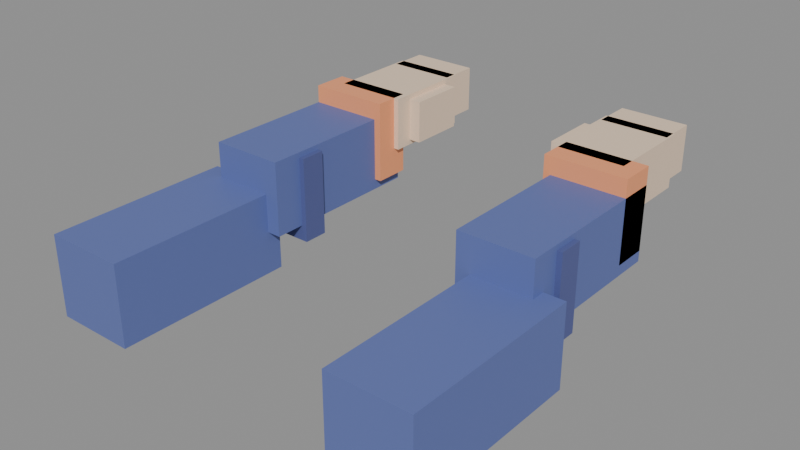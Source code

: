 # Source: cabin-mayhem-fp-arms.blend  (saved by Blender 5.1.30; exported with 4.5.12 LTS)
import bpy
from mathutils import Matrix  # noqa: F401  (used for matrix-valued properties, if any)

bpy.ops.wm.read_factory_settings(use_empty=True)
scene = bpy.context.scene
scene.name = 'Scene'

# ---- materials (node trees are filled in below, after node groups)
mat_cm_fp_sleeve = bpy.data.materials.new('cm_fp_sleeve')
mat_cm_fp_sleeve.diffuse_color = (0.12, 0.16, 0.42, 1.0)
mat_cm_fp_cuff = bpy.data.materials.new('cm_fp_cuff')
mat_cm_fp_cuff.diffuse_color = (0.98, 0.36, 0.16, 1.0)
mat_cm_fp_skin = bpy.data.materials.new('cm_fp_skin')
mat_cm_fp_skin.diffuse_color = (0.86, 0.66, 0.49, 1.0)
mat_cm_fp_accent = bpy.data.materials.new('cm_fp_accent')
mat_cm_fp_accent.diffuse_color = (0.09, 0.11, 0.3, 1.0)

# ---- material node trees
mat_cm_fp_sleeve.use_nodes = True; mat_cm_fp_sleeve.node_tree.nodes.clear()
_N = mat_cm_fp_sleeve.node_tree.nodes; _L = mat_cm_fp_sleeve.node_tree.links
n0 = _N.new('ShaderNodeBsdfPrincipled'); n0.name = 'Principled BSDF'; n0.location = (-200, 100)
n0.inputs[0].default_value = (0.12, 0.16, 0.42, 1.0)
n0.inputs[2].default_value = 0.6
n1 = _N.new('ShaderNodeOutputMaterial'); n1.name = 'Material Output'; n1.location = (200, 100)
_L.new(n0.outputs[0], n1.inputs[0])
n1.is_active_output = True
mat_cm_fp_cuff.use_nodes = True; mat_cm_fp_cuff.node_tree.nodes.clear()
_N = mat_cm_fp_cuff.node_tree.nodes; _L = mat_cm_fp_cuff.node_tree.links
n0 = _N.new('ShaderNodeBsdfPrincipled'); n0.name = 'Principled BSDF'; n0.location = (-200, 100)
n0.inputs[0].default_value = (0.98, 0.36, 0.16, 1.0)
n0.inputs[2].default_value = 0.4
n1 = _N.new('ShaderNodeOutputMaterial'); n1.name = 'Material Output'; n1.location = (200, 100)
_L.new(n0.outputs[0], n1.inputs[0])
n1.is_active_output = True
mat_cm_fp_skin.use_nodes = True; mat_cm_fp_skin.node_tree.nodes.clear()
_N = mat_cm_fp_skin.node_tree.nodes; _L = mat_cm_fp_skin.node_tree.links
n0 = _N.new('ShaderNodeBsdfPrincipled'); n0.name = 'Principled BSDF'; n0.location = (-200, 100)
n0.inputs[0].default_value = (0.86, 0.66, 0.49, 1.0)
n0.inputs[2].default_value = 0.6
n1 = _N.new('ShaderNodeOutputMaterial'); n1.name = 'Material Output'; n1.location = (200, 100)
_L.new(n0.outputs[0], n1.inputs[0])
n1.is_active_output = True
mat_cm_fp_accent.use_nodes = True; mat_cm_fp_accent.node_tree.nodes.clear()
_N = mat_cm_fp_accent.node_tree.nodes; _L = mat_cm_fp_accent.node_tree.links
n0 = _N.new('ShaderNodeBsdfPrincipled'); n0.name = 'Principled BSDF'; n0.location = (-200, 100)
n0.inputs[0].default_value = (0.09, 0.11, 0.3, 1.0)
n0.inputs[2].default_value = 0.6
n1 = _N.new('ShaderNodeOutputMaterial'); n1.name = 'Material Output'; n1.location = (200, 100)
_L.new(n0.outputs[0], n1.inputs[0])
n1.is_active_output = True

# ---- meshes
me_cm_fp_arms = bpy.data.meshes.new('CM_FP_ARMS')
me_cm_fp_arms.from_pydata([(0.1625, 0.0, -0.3325), (0.2775, 0.0, -0.3325), (0.2775, 0.26, -0.3325), (0.1625, 0.26, -0.3325), (0.1625, 0.0, -0.2175), (0.2775, 0.0, -0.2175), (0.2775, 0.26, -0.2175), (0.1625, 0.26, -0.2175), (0.1425, 0.24, -0.2725), (0.2475, 0.24, -0.2725), (0.2475, 0.48, -0.2725), (0.1425, 0.48, -0.2725), (0.1425, 0.24, -0.1675), (0.2475, 0.24, -0.1675), (0.2475, 0.48, -0.1675), (0.1425, 0.48, -0.1675), (0.1325, 0.43, -0.2575), (0.2475, 0.43, -0.2575), (0.2475, 0.48, -0.2575), (0.1325, 0.48, -0.2575), (0.1325, 0.43, -0.1425), (0.2475, 0.43, -0.1425), (0.2475, 0.48, -0.1425), (0.1325, 0.48, -0.1425), (0.125, 0.46, -0.2175), (0.225, 0.46, -0.2175), (0.225, 0.59, -0.2175), (0.125, 0.59, -0.2175), (0.125, 0.46, -0.1425), (0.225, 0.46, -0.1425), (0.225, 0.59, -0.1425), (0.125, 0.59, -0.1425), (0.1075, 0.485, -0.21), (0.1425, 0.485, -0.21), (0.1425, 0.565, -0.21), (0.1075, 0.565, -0.21), (0.1075, 0.485, -0.15), (0.1425, 0.485, -0.15), (0.1425, 0.565, -0.15), (0.1075, 0.565, -0.15), (0.1275, 0.5725, -0.2075), (0.2225, 0.5725, -0.2075), (0.2225, 0.6275, -0.2075), (0.1275, 0.6275, -0.2075), (0.1275, 0.5725, -0.1425), (0.2225, 0.5725, -0.1425), (0.2225, 0.6275, -0.1425), (0.1275, 0.6275, -0.1425), (0.135, 0.2825, -0.295), (0.255, 0.2825, -0.295), (0.255, 0.3175, -0.295), (0.135, 0.3175, -0.295), (0.135, 0.2825, -0.175), (0.255, 0.2825, -0.175), (0.255, 0.3175, -0.175), (0.135, 0.3175, -0.175), (-0.2775, 0.0, -0.3325), (-0.1625, 0.0, -0.3325), (-0.1625, 0.26, -0.3325), (-0.2775, 0.26, -0.3325), (-0.2775, 0.0, -0.2175), (-0.1625, 0.0, -0.2175), (-0.1625, 0.26, -0.2175), (-0.2775, 0.26, -0.2175), (-0.2475, 0.24, -0.2725), (-0.1425, 0.24, -0.2725), (-0.1425, 0.48, -0.2725), (-0.2475, 0.48, -0.2725), (-0.2475, 0.24, -0.1675), (-0.1425, 0.24, -0.1675), (-0.1425, 0.48, -0.1675), (-0.2475, 0.48, -0.1675), (-0.2475, 0.43, -0.2575), (-0.1325, 0.43, -0.2575), (-0.1325, 0.48, -0.2575), (-0.2475, 0.48, -0.2575), (-0.2475, 0.43, -0.1425), (-0.1325, 0.43, -0.1425), (-0.1325, 0.48, -0.1425), (-0.2475, 0.48, -0.1425), (-0.225, 0.46, -0.2175), (-0.125, 0.46, -0.2175), (-0.125, 0.59, -0.2175), (-0.225, 0.59, -0.2175), (-0.225, 0.46, -0.1425), (-0.125, 0.46, -0.1425), (-0.125, 0.59, -0.1425), (-0.225, 0.59, -0.1425), (-0.1425, 0.485, -0.21), (-0.1075, 0.485, -0.21), (-0.1075, 0.565, -0.21), (-0.1425, 0.565, -0.21), (-0.1425, 0.485, -0.15), (-0.1075, 0.485, -0.15), (-0.1075, 0.565, -0.15), (-0.1425, 0.565, -0.15), (-0.2225, 0.5725, -0.2075), (-0.1275, 0.5725, -0.2075), (-0.1275, 0.6275, -0.2075), (-0.2225, 0.6275, -0.2075), (-0.2225, 0.5725, -0.1425), (-0.1275, 0.5725, -0.1425), (-0.1275, 0.6275, -0.1425), (-0.2225, 0.6275, -0.1425), (-0.255, 0.2825, -0.295), (-0.135, 0.2825, -0.295), (-0.135, 0.3175, -0.295), (-0.255, 0.3175, -0.295), (-0.255, 0.2825, -0.175), (-0.135, 0.2825, -0.175), (-0.135, 0.3175, -0.175), (-0.255, 0.3175, -0.175)], [], [(0, 1, 2, 3), (4, 7, 6, 5), (0, 4, 5, 1), (1, 5, 6, 2), (2, 6, 7, 3), (3, 7, 4, 0), (8, 9, 10, 11), (12, 15, 14, 13), (8, 12, 13, 9), (9, 13, 14, 10), (10, 14, 15, 11), (11, 15, 12, 8), (16, 17, 18, 19), (20, 23, 22, 21), (16, 20, 21, 17), (17, 21, 22, 18), (18, 22, 23, 19), (19, 23, 20, 16), (24, 25, 26, 27), (28, 31, 30, 29), (24, 28, 29, 25), (25, 29, 30, 26), (26, 30, 31, 27), (27, 31, 28, 24), (32, 33, 34, 35), (36, 39, 38, 37), (32, 36, 37, 33), (33, 37, 38, 34), (34, 38, 39, 35), (35, 39, 36, 32), (40, 41, 42, 43), (44, 47, 46, 45), (40, 44, 45, 41), (41, 45, 46, 42), (42, 46, 47, 43), (43, 47, 44, 40), (48, 49, 50, 51), (52, 55, 54, 53), (48, 52, 53, 49), (49, 53, 54, 50), (50, 54, 55, 51), (51, 55, 52, 48), (56, 57, 58, 59), (60, 63, 62, 61), (56, 60, 61, 57), (57, 61, 62, 58), (58, 62, 63, 59), (59, 63, 60, 56), (64, 65, 66, 67), (68, 71, 70, 69), (64, 68, 69, 65), (65, 69, 70, 66), (66, 70, 71, 67), (67, 71, 68, 64), (72, 73, 74, 75), (76, 79, 78, 77), (72, 76, 77, 73), (73, 77, 78, 74), (74, 78, 79, 75), (75, 79, 76, 72), (80, 81, 82, 83), (84, 87, 86, 85), (80, 84, 85, 81), (81, 85, 86, 82), (82, 86, 87, 83), (83, 87, 84, 80), (88, 89, 90, 91), (92, 95, 94, 93), (88, 92, 93, 89), (89, 93, 94, 90), (90, 94, 95, 91), (91, 95, 92, 88), (96, 97, 98, 99), (100, 103, 102, 101), (96, 100, 101, 97), (97, 101, 102, 98), (98, 102, 103, 99), (99, 103, 100, 96), (104, 105, 106, 107), (108, 111, 110, 109), (104, 108, 109, 105), (105, 109, 110, 106), (106, 110, 111, 107), (107, 111, 108, 104)])
me_cm_fp_arms.polygons.foreach_set('material_index', [0, 0, 0, 0, 0, 0, 0, 0, 0, 0, 0, 0, 1, 1, 1, 1, 1, 1, 2, 2, 2, 2, 2, 2, 2, 2, 2, 2, 2, 2, 2, 2, 2, 2, 2, 2, 3, 3, 3, 3, 3, 3, 0, 0, 0, 0, 0, 0, 0, 0, 0, 0, 0, 0, 1, 1, 1, 1, 1, 1, 2, 2, 2, 2, 2, 2, 2, 2, 2, 2, 2, 2, 2, 2, 2, 2, 2, 2, 3, 3, 3, 3, 3, 3])
me_cm_fp_arms.materials.append(mat_cm_fp_sleeve)
me_cm_fp_arms.materials.append(mat_cm_fp_cuff)
me_cm_fp_arms.materials.append(mat_cm_fp_skin)
me_cm_fp_arms.materials.append(mat_cm_fp_accent)
me_cm_fp_arms.update()
arm_cm_fparms = bpy.data.armatures.new('CM_FPARMS')  # bones are not reproduced

# ---- objects
ob_cm_fparms = bpy.data.objects.new('CM_FPARMS', arm_cm_fparms)
ob_cm_fp_arms = bpy.data.objects.new('CM_FP_ARMS', me_cm_fp_arms)
ob_cm_fparms_root = bpy.data.objects.new('CM_FPARMS_ROOT', None)

# ---- transforms, parenting, visibility, modifiers, constraints
ob_cm_fparms.parent = ob_cm_fparms_root
ob_cm_fparms.location = (0.0, 0.0, 0.0)
ob_cm_fp_arms.parent = ob_cm_fparms
ob_cm_fp_arms.location = (0.0, 0.0, 0.0)
_vg = ob_cm_fp_arms.vertex_groups.new(name='fp_upperArm.R')
_vg.add([0, 1, 2, 3, 4, 5, 6, 7], 1.0, 'REPLACE')
_vg = ob_cm_fp_arms.vertex_groups.new(name='fp_forearm.R')
_vg.add([8, 9, 10, 11, 12, 13, 14, 15, 16, 17, 18, 19, 20, 21, 22, 23, 48, 49, 50, 51, 52, 53, 54, 55], 1.0, 'REPLACE')
_vg = ob_cm_fp_arms.vertex_groups.new(name='fp_hand.R')
_vg.add([24, 25, 26, 27, 28, 29, 30, 31, 32, 33, 34, 35, 36, 37, 38, 39, 40, 41, 42, 43, 44, 45, 46, 47], 1.0, 'REPLACE')
_vg = ob_cm_fp_arms.vertex_groups.new(name='fp_upperArm.L')
_vg.add([56, 57, 58, 59, 60, 61, 62, 63], 1.0, 'REPLACE')
_vg = ob_cm_fp_arms.vertex_groups.new(name='fp_forearm.L')
_vg.add([64, 65, 66, 67, 68, 69, 70, 71, 72, 73, 74, 75, 76, 77, 78, 79, 104, 105, 106, 107, 108, 109, 110, 111], 1.0, 'REPLACE')
_vg = ob_cm_fp_arms.vertex_groups.new(name='fp_hand.L')
_vg.add([80, 81, 82, 83, 84, 85, 86, 87, 88, 89, 90, 91, 92, 93, 94, 95, 96, 97, 98, 99, 100, 101, 102, 103], 1.0, 'REPLACE')
_m = ob_cm_fp_arms.modifiers.new('Armature', 'ARMATURE')
_m.object = ob_cm_fparms
ob_cm_fparms_root.location = (0.0, 0.0, 0.0)

# ---- collection membership
scene.collection.objects.link(ob_cm_fparms)
scene.collection.objects.link(ob_cm_fp_arms)
scene.collection.objects.link(ob_cm_fparms_root)

# ---- scene / render settings (as saved in the file)
scene.frame_start = 0; scene.frame_end = 250; scene.frame_set(1)
scene.render.engine = 'BLENDER_EEVEE_NEXT'
scene.render.fps = 30
scene.render.bake_bias = 0.0
scene.render.bake_samples = 0
scene.cycles.sampling_pattern = 'TABULATED_SOBOL'
scene.eevee.use_volume_custom_range = False
bpy.context.view_layer.update()

# ---- added for rendering (the .blend has no active camera and no usable light): camera, sun + grey world if the file has none
cam_auto = bpy.data.cameras.new('AutoCamera')
cam_auto.lens = 50.0
cam_auto.sensor_width = 36.0
cam_auto.clip_end = 1000.0
ob_auto_camera = bpy.data.objects.new('AutoCamera', cam_auto)
scene.collection.objects.link(ob_auto_camera)
ob_auto_camera.location = (0.794768, -0.639972, 0.398315)
ob_auto_camera.rotation_euler = (1.09748, -7.21219e-08, 0.694738)
scene.camera = ob_auto_camera
light_auto_sun = bpy.data.lights.new('AutoSun', 'SUN')
light_auto_sun.energy = 3.0
light_auto_sun.angle = 0.0523599
ob_auto_sun = bpy.data.objects.new('AutoSun', light_auto_sun)
scene.collection.objects.link(ob_auto_sun)
ob_auto_sun.rotation_euler = (0.872665, 0.174533, 0.523599)
if scene.world is None:
    world_auto = bpy.data.worlds.new('AutoWorld')
    world_auto.color = (0.3, 0.3, 0.3)
    scene.world = world_auto
bpy.context.view_layer.update()
